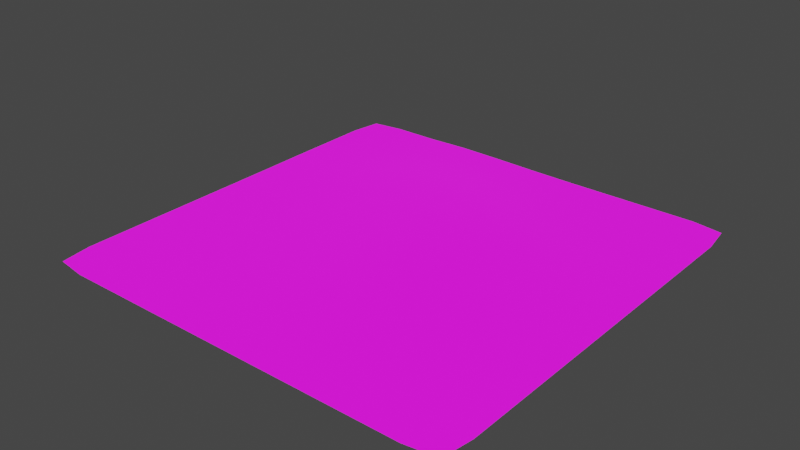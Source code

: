 # Source: dune.blend  (saved by Blender 3.0.42; exported with 4.5.12 LTS)
import bpy
from mathutils import Matrix  # noqa: F401  (used for matrix-valued properties, if any)

bpy.ops.wm.read_factory_settings(use_empty=True)
scene = bpy.context.scene
scene.name = 'Scene'

# ---- collections
col_collection = bpy.data.collections.new('Collection'); scene.collection.children.link(col_collection)

# ---- images (referenced by path relative to the original .blend; pixels are not part of the script)
import os
ASSET_DIR = os.environ.get("B2B_ASSET_DIR", "")  # directory of the original .blend (textures are referenced by path, not embedded)
HERE = os.path.dirname(os.path.abspath(__file__))  # packed textures are extracted next to this script under _unpacked/

def load_image(name, relpath, width, height, colorspace="sRGB"):
    """Load a texture the original file referenced (path relative to the .blend, or extracted next to this script)."""
    p = next((c for c in (os.path.join(HERE, relpath), os.path.join(ASSET_DIR, relpath)) if relpath and os.path.exists(c)), "")
    if p:
        img = bpy.data.images.load(p, check_existing=True)
        img.name = name
    else:  # same state as the original file: an image datablock whose file is absent (Cycles renders it pink)
        img = bpy.data.images.new(name, width, height)
        img.source = "FILE"
        img.filepath = "//" + (relpath or name)
    img.colorspace_settings.name = colorspace
    return img
img_dune = load_image('dune', 'textures/dune.png', 1024, 1024, 'sRGB')

# ---- materials (node trees are filled in below, after node groups)
mat_dune = bpy.data.materials.new('Dune')
mat_dune.alpha_threshold = 0.0
mat_dune.use_transparent_shadow = False
mat_dune.line_color = (0.0, 0.0, 0.0, 1.0)

# ---- material node trees
mat_dune.use_nodes = True; mat_dune.node_tree.nodes.clear()
_N = mat_dune.node_tree.nodes; _L = mat_dune.node_tree.links
n0 = _N.new('ShaderNodeOutputMaterial'); n0.name = 'Material Output'; n0.location = (300, 300)
n1 = _N.new('ShaderNodeBsdfPrincipled'); n1.name = 'Principled BSDF'; n1.location = (10, 300)
n1.distribution = 'GGX'
n1.subsurface_method = 'RANDOM_WALK_SKIN'
n1.inputs[0].default_value = (0.0, 0.0, 0.0, 1.0)
n1.inputs[2].default_value = 1.0
n1.inputs[3].default_value = 1.45
n1.inputs[28].default_value = 1.0
n2 = _N.new('ShaderNodeTexImage'); n2.name = 'Image Texture'; n2.location = (-574, 225)
n2.image = img_dune
n2.interpolation = 'Closest'
_L.new(n1.outputs[0], n0.inputs[0])
_L.new(n2.outputs[0], n1.inputs[27])
n0.is_active_output = True

# ---- world
world_world = bpy.data.worlds.new('World'); scene.world = world_world
world_world.use_nodes = True; world_world.node_tree.nodes.clear()
_N = world_world.node_tree.nodes; _L = world_world.node_tree.links
n0 = _N.new('ShaderNodeOutputWorld'); n0.name = 'World Output'; n0.location = (300, 300)
n1 = _N.new('ShaderNodeBackground'); n1.name = 'Background'; n1.location = (10, 300)
n1.inputs[0].default_value = (0.05088, 0.05088, 0.05088, 1.0)
_L.new(n1.outputs[0], n0.inputs[0])
n0.is_active_output = True
world_world.color = (0.05088, 0.05088, 0.05088)
world_world.use_sun_shadow = False
world_world.sun_shadow_jitter_overblur = 0.0

# ---- meshes
me_grid = bpy.data.meshes.new('Grid')
me_grid.from_pydata([(-0.9379, -0.9379, 0.0), (-0.8, -0.9586, 0.0), (-0.6, -0.9586, 0.0), (-0.4, -0.9586, 0.0), (-0.2, -0.9586, 0.0), (1.233e-08, -0.9586, 0.0), (0.2, -0.9586, 0.0), (0.4, -0.9586, 0.0), (0.6, -0.9586, 4.102e-05), (0.8, -0.9586, 0.0), (0.9379, -0.9379, 0.0), (-0.9586, -0.8, 0.0), (-0.8, -0.8, 0.0), (-0.6, -0.8, 0.0), (-0.4, -0.8, 0.0), (-0.2, -0.8, 4.283e-05), (-0.000627, -0.8017, 0.01133), (0.1999, -0.8004, 0.003222), (0.4003, -0.8005, 0.005635), (0.6002, -0.8003, 0.003586), (0.8, -0.8, 3.077e-05), (0.9586, -0.8, 0.0), (-0.9586, -0.6, 0.0), (-0.8, -0.6, 0.0), (-0.6, -0.6, 0.0), (-0.4, -0.6, 5.052e-05), (-0.2018, -0.6024, 0.02118), (-0.002724, -0.6057, 0.04414), (0.1986, -0.6045, 0.04114), (0.4016, -0.6048, 0.05706), (0.6011, -0.6016, 0.02207), (0.8002, -0.6003, 0.00351), (0.9586, -0.6, 0.0), (-0.9586, -0.4, 0.0), (-0.8, -0.4, 0.0), (-0.6, -0.4, 3.426e-05), (-0.4019, -0.4013, 0.01742), (-0.205, -0.4039, 0.04534), (-0.005658, -0.4069, 0.08216), (0.1953, -0.4092, 0.1299), (0.4021, -0.4104, 0.1513), (0.6026, -0.4039, 0.06749), (0.8002, -0.4004, 0.007858), (0.9586, -0.4, 0.0), (-0.9586, -0.2, 0.0), (-0.8, -0.2, 2.656e-05), (-0.6009, -0.2007, 0.009604), (-0.4033, -0.2024, 0.03273), (-0.2057, -0.2037, 0.06043), (-0.007554, -0.2048, 0.1208), (0.1924, -0.2062, 0.1822), (0.404, -0.2051, 0.1886), (0.6053, -0.2006, 0.06752), (0.8011, -0.1997, 0.008143), (0.9586, -0.2, 0.0), (-0.9586, 1.233e-08, 0.0), (-0.8002, -0.0001129, 0.001922), (-0.6009, -0.0006729, 0.01232), (-0.4031, -0.001369, 0.04357), (-0.2063, -0.001993, 0.09614), (-0.007638, -0.001847, 0.1582), (0.1983, 0.002286, 0.1975), (0.4119, 0.005943, 0.1637), (0.6093, 0.002468, 0.06453), (0.802, 0.0002087, 0.00776), (0.9586, 1.233e-08, 0.0), (-0.9586, 0.2, 5.225e-05), (-0.8004, 0.1998, 0.002633), (-0.6027, 0.1995, 0.02389), (-0.4064, 0.1996, 0.07398), (-0.2079, 0.2007, 0.1274), (-0.004916, 0.204, 0.1636), (0.206, 0.2118, 0.1624), (0.4113, 0.2114, 0.1202), (0.6048, 0.2032, 0.05188), (0.8001, 0.2001, 0.008724), (0.9586, 0.2, 0.0), (-0.9587, 0.4, 0.0007234), (-0.801, 0.4001, 0.00881), (-0.6039, 0.4004, 0.03982), (-0.4059, 0.402, 0.08291), (-0.2046, 0.4058, 0.1139), (-8.068e-05, 0.4085, 0.1192), (0.2056, 0.4101, 0.1031), (0.4041, 0.4052, 0.05179), (0.6002, 0.4001, 0.01144), (0.8, 0.4, 0.0), (0.9586, 0.4, 0.0), (-0.9587, 0.6, 0.000263), (-0.8003, 0.6, 0.003686), (-0.6014, 0.6004, 0.01997), (-0.402, 0.6019, 0.0472), (-0.201, 0.6046, 0.06069), (-0.0001046, 0.6042, 0.05719), (0.2015, 0.6027, 0.04408), (0.4, 0.6001, 0.007365), (0.6, 0.6, 0.0), (0.8, 0.6, 0.0), (0.9586, 0.6, 0.0), (-0.9586, 0.8, 0.0), (-0.8, 0.8, 0.0003827), (-0.6002, 0.8001, 0.007202), (-0.4002, 0.8005, 0.01959), (-0.2002, 0.8016, 0.0223), (-3.721e-05, 0.8007, 0.01639), (0.2, 0.8, 0.005828), (0.4, 0.8, 2.111e-06), (0.6, 0.8, 0.0), (0.8, 0.8, 0.0), (0.9586, 0.8, 0.0), (-0.9379, 0.9379, 0.0), (-0.8, 0.9586, 0.0), (-0.6, 0.9586, 0.0007891), (-0.4, 0.9587, 0.006455), (-0.2, 0.9589, 0.004793), (1.233e-08, 0.9586, 0.001574), (0.2, 0.9586, 2.814e-06), (0.4, 0.9586, 0.0), (0.6, 0.9586, 0.0), (0.8, 0.9586, 0.0), (0.9379, 0.9379, 0.0)], [], [(0, 1, 12, 11), (1, 2, 13, 12), (2, 3, 14, 13), (3, 4, 15, 14), (4, 5, 16, 15), (5, 6, 17, 16), (6, 7, 18, 17), (7, 8, 19, 18), (8, 9, 20, 19), (9, 10, 21, 20), (11, 12, 23, 22), (12, 13, 24, 23), (13, 14, 25, 24), (14, 15, 26, 25), (15, 16, 27, 26), (16, 17, 28, 27), (17, 18, 29, 28), (18, 19, 30, 29), (19, 20, 31, 30), (20, 21, 32, 31), (22, 23, 34, 33), (23, 24, 35, 34), (24, 25, 36, 35), (25, 26, 37, 36), (26, 27, 38, 37), (27, 28, 39, 38), (28, 29, 40, 39), (29, 30, 41, 40), (30, 31, 42, 41), (31, 32, 43, 42), (33, 34, 45, 44), (34, 35, 46, 45), (35, 36, 47, 46), (36, 37, 48, 47), (37, 38, 49, 48), (38, 39, 50, 49), (39, 40, 51, 50), (40, 41, 52, 51), (41, 42, 53, 52), (42, 43, 54, 53), (44, 45, 56, 55), (45, 46, 57, 56), (46, 47, 58, 57), (47, 48, 59, 58), (48, 49, 60, 59), (49, 50, 61, 60), (50, 51, 62, 61), (51, 52, 63, 62), (52, 53, 64, 63), (53, 54, 65, 64), (55, 56, 67, 66), (56, 57, 68, 67), (57, 58, 69, 68), (58, 59, 70, 69), (59, 60, 71, 70), (60, 61, 72, 71), (61, 62, 73, 72), (62, 63, 74, 73), (63, 64, 75, 74), (64, 65, 76, 75), (66, 67, 78, 77), (67, 68, 79, 78), (68, 69, 80, 79), (69, 70, 81, 80), (70, 71, 82, 81), (71, 72, 83, 82), (72, 73, 84, 83), (73, 74, 85, 84), (74, 75, 86, 85), (75, 76, 87, 86), (77, 78, 89, 88), (78, 79, 90, 89), (79, 80, 91, 90), (80, 81, 92, 91), (81, 82, 93, 92), (82, 83, 94, 93), (83, 84, 95, 94), (84, 85, 96, 95), (85, 86, 97, 96), (86, 87, 98, 97), (88, 89, 100, 99), (89, 90, 101, 100), (90, 91, 102, 101), (91, 92, 103, 102), (92, 93, 104, 103), (93, 94, 105, 104), (94, 95, 106, 105), (95, 96, 107, 106), (96, 97, 108, 107), (97, 98, 109, 108), (99, 100, 111, 110), (100, 101, 112, 111), (101, 102, 113, 112), (102, 103, 114, 113), (103, 104, 115, 114), (104, 105, 116, 115), (105, 106, 117, 116), (106, 107, 118, 117), (107, 108, 119, 118), (108, 109, 120, 119)])
me_grid.polygons.foreach_set('use_smooth', [True] * 100)
_uv = me_grid.uv_layers.new(name='UVMap')
_uv.uv.foreach_set('vector', [0.0, 0.0, 0.1, 0.0, 0.1, 0.1, 0.0, 0.1, 0.1, 0.0, 0.2, 0.0, 0.2, 0.1, 0.1, 0.1, 0.2, 0.0, 0.3, 0.0, 0.3, 0.1, 0.2, 0.1, 0.3, 0.0, 0.4, 0.0, 0.4, 0.1, 0.3, 0.1, 0.4, 0.0, 0.5, 0.0, 0.5, 0.1, 0.4, 0.1, 0.5, 0.0, 0.6, 0.0, 0.6, 0.1, 0.5, 0.1, 0.6, 0.0, 0.7, 0.0, 0.7, 0.1, 0.6, 0.1, 0.7, 0.0, 0.8, 0.0, 0.8, 0.1, 0.7, 0.1, 0.8, 0.0, 0.9, 0.0, 0.9, 0.1, 0.8, 0.1, 0.9, 0.0, 1.0, 0.0, 1.0, 0.1, 0.9, 0.1, 0.0, 0.1, 0.1, 0.1, 0.1, 0.2, 0.0, 0.2, 0.1, 0.1, 0.2, 0.1, 0.2, 0.2, 0.1, 0.2, 0.2, 0.1, 0.3, 0.1, 0.3, 0.2, 0.2, 0.2, 0.3, 0.1, 0.4, 0.1, 0.4, 0.2, 0.3, 0.2, 0.4, 0.1, 0.5, 0.1, 0.5, 0.2, 0.4, 0.2, 0.5, 0.1, 0.6, 0.1, 0.6, 0.2, 0.5, 0.2, 0.6, 0.1, 0.7, 0.1, 0.7, 0.2, 0.6, 0.2, 0.7, 0.1, 0.8, 0.1, 0.8, 0.2, 0.7, 0.2, 0.8, 0.1, 0.9, 0.1, 0.9, 0.2, 0.8, 0.2, 0.9, 0.1, 1.0, 0.1, 1.0, 0.2, 0.9, 0.2, 0.0, 0.2, 0.1, 0.2, 0.1, 0.3, 0.0, 0.3, 0.1, 0.2, 0.2, 0.2, 0.2, 0.3, 0.1, 0.3, 0.2, 0.2, 0.3, 0.2, 0.3, 0.3, 0.2, 0.3, 0.3, 0.2, 0.4, 0.2, 0.4, 0.3, 0.3, 0.3, 0.4, 0.2, 0.5, 0.2, 0.5, 0.3, 0.4, 0.3, 0.5, 0.2, 0.6, 0.2, 0.6, 0.3, 0.5, 0.3, 0.6, 0.2, 0.7, 0.2, 0.7, 0.3, 0.6, 0.3, 0.7, 0.2, 0.8, 0.2, 0.8, 0.3, 0.7, 0.3, 0.8, 0.2, 0.9, 0.2, 0.9, 0.3, 0.8, 0.3, 0.9, 0.2, 1.0, 0.2, 1.0, 0.3, 0.9, 0.3, 0.0, 0.3, 0.1, 0.3, 0.1, 0.4, 0.0, 0.4, 0.1, 0.3, 0.2, 0.3, 0.2, 0.4, 0.1, 0.4, 0.2, 0.3, 0.3, 0.3, 0.3, 0.4, 0.2, 0.4, 0.3, 0.3, 0.4, 0.3, 0.4, 0.4, 0.3, 0.4, 0.4, 0.3, 0.5, 0.3, 0.5, 0.4, 0.4, 0.4, 0.5, 0.3, 0.6, 0.3, 0.6, 0.4, 0.5, 0.4, 0.6, 0.3, 0.7, 0.3, 0.7, 0.4, 0.6, 0.4, 0.7, 0.3, 0.8, 0.3, 0.8, 0.4, 0.7, 0.4, 0.8, 0.3, 0.9, 0.3, 0.9, 0.4, 0.8, 0.4, 0.9, 0.3, 1.0, 0.3, 1.0, 0.4, 0.9, 0.4, 0.0, 0.4, 0.1, 0.4, 0.1, 0.5, 0.0, 0.5, 0.1, 0.4, 0.2, 0.4, 0.2, 0.5, 0.1, 0.5, 0.2, 0.4, 0.3, 0.4, 0.3, 0.5, 0.2, 0.5, 0.3, 0.4, 0.4, 0.4, 0.4, 0.5, 0.3, 0.5, 0.4, 0.4, 0.5, 0.4, 0.5, 0.5, 0.4, 0.5, 0.5, 0.4, 0.6, 0.4, 0.6, 0.5, 0.5, 0.5, 0.6, 0.4, 0.7, 0.4, 0.7, 0.5, 0.6, 0.5, 0.7, 0.4, 0.8, 0.4, 0.8, 0.5, 0.7, 0.5, 0.8, 0.4, 0.9, 0.4, 0.9, 0.5, 0.8, 0.5, 0.9, 0.4, 1.0, 0.4, 1.0, 0.5, 0.9, 0.5, 0.0, 0.5, 0.1, 0.5, 0.1, 0.6, 0.0, 0.6, 0.1, 0.5, 0.2, 0.5, 0.2, 0.6, 0.1, 0.6, 0.2, 0.5, 0.3, 0.5, 0.3, 0.6, 0.2, 0.6, 0.3, 0.5, 0.4, 0.5, 0.4, 0.6, 0.3, 0.6, 0.4, 0.5, 0.5, 0.5, 0.5, 0.6, 0.4, 0.6, 0.5, 0.5, 0.6, 0.5, 0.6, 0.6, 0.5, 0.6, 0.6, 0.5, 0.7, 0.5, 0.7, 0.6, 0.6, 0.6, 0.7, 0.5, 0.8, 0.5, 0.8, 0.6, 0.7, 0.6, 0.8, 0.5, 0.9, 0.5, 0.9, 0.6, 0.8, 0.6, 0.9, 0.5, 1.0, 0.5, 1.0, 0.6, 0.9, 0.6, 0.0, 0.6, 0.1, 0.6, 0.1, 0.7, 0.0, 0.7, 0.1, 0.6, 0.2, 0.6, 0.2, 0.7, 0.1, 0.7, 0.2, 0.6, 0.3, 0.6, 0.3, 0.7, 0.2, 0.7, 0.3, 0.6, 0.4, 0.6, 0.4, 0.7, 0.3, 0.7, 0.4, 0.6, 0.5, 0.6, 0.5, 0.7, 0.4, 0.7, 0.5, 0.6, 0.6, 0.6, 0.6, 0.7, 0.5, 0.7, 0.6, 0.6, 0.7, 0.6, 0.7, 0.7, 0.6, 0.7, 0.7, 0.6, 0.8, 0.6, 0.8, 0.7, 0.7, 0.7, 0.8, 0.6, 0.9, 0.6, 0.9, 0.7, 0.8, 0.7, 0.9, 0.6, 1.0, 0.6, 1.0, 0.7, 0.9, 0.7, 0.0, 0.7, 0.1, 0.7, 0.1, 0.8, 0.0, 0.8, 0.1, 0.7, 0.2, 0.7, 0.2, 0.8, 0.1, 0.8, 0.2, 0.7, 0.3, 0.7, 0.3, 0.8, 0.2, 0.8, 0.3, 0.7, 0.4, 0.7, 0.4, 0.8, 0.3, 0.8, 0.4, 0.7, 0.5, 0.7, 0.5, 0.8, 0.4, 0.8, 0.5, 0.7, 0.6, 0.7, 0.6, 0.8, 0.5, 0.8, 0.6, 0.7, 0.7, 0.7, 0.7, 0.8, 0.6, 0.8, 0.7, 0.7, 0.8, 0.7, 0.8, 0.8, 0.7, 0.8, 0.8, 0.7, 0.9, 0.7, 0.9, 0.8, 0.8, 0.8, 0.9, 0.7, 1.0, 0.7, 1.0, 0.8, 0.9, 0.8, 0.0, 0.8, 0.1, 0.8, 0.1, 0.9, 0.0, 0.9, 0.1, 0.8, 0.2, 0.8, 0.2, 0.9, 0.1, 0.9, 0.2, 0.8, 0.3, 0.8, 0.3, 0.9, 0.2, 0.9, 0.3, 0.8, 0.4, 0.8, 0.4, 0.9, 0.3, 0.9, 0.4, 0.8, 0.5, 0.8, 0.5, 0.9, 0.4, 0.9, 0.5, 0.8, 0.6, 0.8, 0.6, 0.9, 0.5, 0.9, 0.6, 0.8, 0.7, 0.8, 0.7, 0.9, 0.6, 0.9, 0.7, 0.8, 0.8, 0.8, 0.8, 0.9, 0.7, 0.9, 0.8, 0.8, 0.9, 0.8, 0.9, 0.9, 0.8, 0.9, 0.9, 0.8, 1.0, 0.8, 1.0, 0.9, 0.9, 0.9, 0.0, 0.9, 0.1, 0.9, 0.1, 1.0, 0.0, 1.0, 0.1, 0.9, 0.2, 0.9, 0.2, 1.0, 0.1, 1.0, 0.2, 0.9, 0.3, 0.9, 0.3, 1.0, 0.2, 1.0, 0.3, 0.9, 0.4, 0.9, 0.4, 1.0, 0.3, 1.0, 0.4, 0.9, 0.5, 0.9, 0.5, 1.0, 0.4, 1.0, 0.5, 0.9, 0.6, 0.9, 0.6, 1.0, 0.5, 1.0, 0.6, 0.9, 0.7, 0.9, 0.7, 1.0, 0.6, 1.0, 0.7, 0.9, 0.8, 0.9, 0.8, 1.0, 0.7, 1.0, 0.8, 0.9, 0.9, 0.9, 0.9, 1.0, 0.8, 1.0, 0.9, 0.9, 1.0, 0.9, 1.0, 1.0, 0.9, 1.0])
me_grid.materials.append(mat_dune)
me_grid.use_remesh_fix_poles = True
me_grid.use_remesh_preserve_attributes = False
me_grid.update()

# ---- objects
ob_dune_col = bpy.data.objects.new('Dune-col', me_grid)

# ---- transforms, parenting, visibility, modifiers, constraints
ob_dune_col.location = (0.0, 0.0, 0.0)

# ---- collection membership
col_collection.objects.link(ob_dune_col)

# ---- scene / render settings (as saved in the file)
scene.frame_start = 1; scene.frame_end = 250; scene.frame_set(1)
scene.render.engine = 'BLENDER_EEVEE_NEXT'
scene.cycles.sampling_pattern = 'TABULATED_SOBOL'
scene.cycles.use_light_tree = False
scene.view_settings.view_transform = 'Filmic'
bpy.context.view_layer.update()

# ---- added for rendering (the .blend has no active camera and no usable light): camera, sun
cam_auto = bpy.data.cameras.new('AutoCamera')
cam_auto.lens = 50.0
cam_auto.sensor_width = 36.0
cam_auto.clip_end = 1000.0
ob_auto_camera = bpy.data.objects.new('AutoCamera', cam_auto)
scene.collection.objects.link(ob_auto_camera)
ob_auto_camera.location = (2.51546, -3.0185, 2.11116)
ob_auto_camera.rotation_euler = (1.09748, -7.21219e-08, 0.694738)
scene.camera = ob_auto_camera
light_auto_sun = bpy.data.lights.new('AutoSun', 'SUN')
light_auto_sun.energy = 3.0
light_auto_sun.angle = 0.0523599
ob_auto_sun = bpy.data.objects.new('AutoSun', light_auto_sun)
scene.collection.objects.link(ob_auto_sun)
ob_auto_sun.rotation_euler = (0.872665, 0.174533, 0.523599)
bpy.context.view_layer.update()
